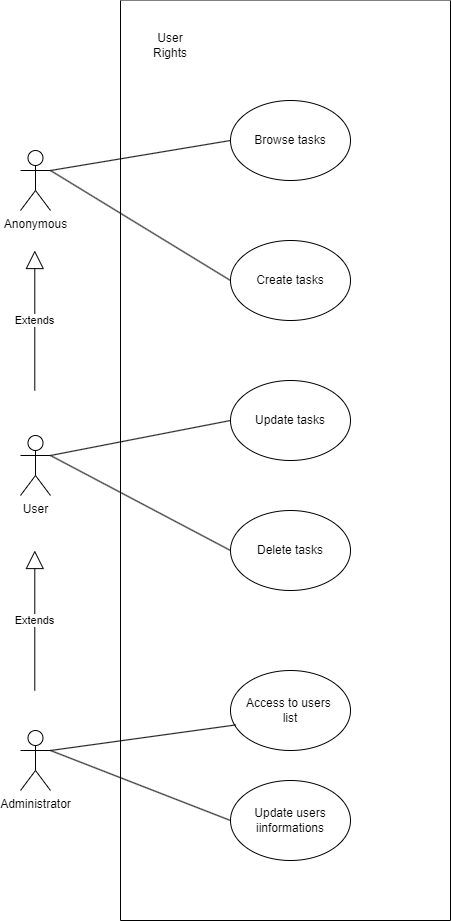

The diagram above was exported from draw.io. Its source (the exported page's mxGraphModel, read from the mxfile embedded in the PNG):
<mxGraphModel dx="2022" dy="698" grid="1" gridSize="10" guides="1" tooltips="1" connect="1" arrows="1" fold="1" page="1" pageScale="1" pageWidth="827" pageHeight="1169" math="0" shadow="0">
  <root>
    <mxCell id="0" />
    <mxCell id="1" parent="0" />
    <mxCell id="_U2WUQesWFgZMv8F9wEP-1" value="Anonymous&lt;br&gt;" style="shape=umlActor;verticalLabelPosition=bottom;verticalAlign=top;html=1;outlineConnect=0;" vertex="1" parent="1">
      <mxGeometry x="-100" y="230" width="30" height="60" as="geometry" />
    </mxCell>
    <mxCell id="_U2WUQesWFgZMv8F9wEP-3" value="User" style="shape=umlActor;verticalLabelPosition=bottom;verticalAlign=top;html=1;outlineConnect=0;" vertex="1" parent="1">
      <mxGeometry x="-100" y="515" width="30" height="60" as="geometry" />
    </mxCell>
    <mxCell id="_U2WUQesWFgZMv8F9wEP-4" value="Administrator" style="shape=umlActor;verticalLabelPosition=bottom;verticalAlign=top;html=1;outlineConnect=0;" vertex="1" parent="1">
      <mxGeometry x="-100" y="810" width="30" height="60" as="geometry" />
    </mxCell>
    <mxCell id="_U2WUQesWFgZMv8F9wEP-21" value="" style="swimlane;startSize=0;shadow=0;gradientColor=none;fillStyle=solid;glass=0;swimlaneFillColor=default;" vertex="1" parent="1">
      <mxGeometry y="80" width="330" height="920" as="geometry" />
    </mxCell>
    <mxCell id="_U2WUQesWFgZMv8F9wEP-24" value="User Rights" style="text;html=1;strokeColor=none;fillColor=none;align=center;verticalAlign=middle;whiteSpace=wrap;rounded=0;" vertex="1" parent="_U2WUQesWFgZMv8F9wEP-21">
      <mxGeometry x="20" y="30" width="60" height="30" as="geometry" />
    </mxCell>
    <mxCell id="_U2WUQesWFgZMv8F9wEP-25" value="Browse tasks" style="ellipse;whiteSpace=wrap;html=1;" vertex="1" parent="_U2WUQesWFgZMv8F9wEP-21">
      <mxGeometry x="110" y="100" width="120" height="80" as="geometry" />
    </mxCell>
    <mxCell id="_U2WUQesWFgZMv8F9wEP-26" value="Create tasks" style="ellipse;whiteSpace=wrap;html=1;" vertex="1" parent="_U2WUQesWFgZMv8F9wEP-21">
      <mxGeometry x="110" y="240" width="120" height="80" as="geometry" />
    </mxCell>
    <mxCell id="_U2WUQesWFgZMv8F9wEP-27" value="Update tasks" style="ellipse;whiteSpace=wrap;html=1;" vertex="1" parent="_U2WUQesWFgZMv8F9wEP-21">
      <mxGeometry x="110" y="380" width="120" height="80" as="geometry" />
    </mxCell>
    <mxCell id="_U2WUQesWFgZMv8F9wEP-28" value="Delete tasks" style="ellipse;whiteSpace=wrap;html=1;" vertex="1" parent="_U2WUQesWFgZMv8F9wEP-21">
      <mxGeometry x="110" y="510" width="120" height="80" as="geometry" />
    </mxCell>
    <mxCell id="_U2WUQesWFgZMv8F9wEP-29" value="Access to users&amp;nbsp;&lt;br&gt;list" style="ellipse;whiteSpace=wrap;html=1;" vertex="1" parent="_U2WUQesWFgZMv8F9wEP-21">
      <mxGeometry x="110" y="670" width="120" height="80" as="geometry" />
    </mxCell>
    <mxCell id="_U2WUQesWFgZMv8F9wEP-30" value="Update users iinformations" style="ellipse;whiteSpace=wrap;html=1;" vertex="1" parent="_U2WUQesWFgZMv8F9wEP-21">
      <mxGeometry x="110" y="780" width="120" height="80" as="geometry" />
    </mxCell>
    <mxCell id="_U2WUQesWFgZMv8F9wEP-32" value="" style="endArrow=none;html=1;rounded=0;entryX=0;entryY=0.5;entryDx=0;entryDy=0;exitX=1;exitY=0.3333333333333333;exitDx=0;exitDy=0;exitPerimeter=0;" edge="1" parent="1" source="_U2WUQesWFgZMv8F9wEP-1" target="_U2WUQesWFgZMv8F9wEP-25">
      <mxGeometry width="50" height="50" relative="1" as="geometry">
        <mxPoint x="30" y="500" as="sourcePoint" />
        <mxPoint x="80" y="450" as="targetPoint" />
      </mxGeometry>
    </mxCell>
    <mxCell id="_U2WUQesWFgZMv8F9wEP-33" value="" style="endArrow=none;html=1;rounded=0;entryX=0;entryY=0.5;entryDx=0;entryDy=0;exitX=1;exitY=0.3333333333333333;exitDx=0;exitDy=0;exitPerimeter=0;" edge="1" parent="1" source="_U2WUQesWFgZMv8F9wEP-1" target="_U2WUQesWFgZMv8F9wEP-26">
      <mxGeometry width="50" height="50" relative="1" as="geometry">
        <mxPoint x="-60" y="260" as="sourcePoint" />
        <mxPoint x="120" y="230" as="targetPoint" />
      </mxGeometry>
    </mxCell>
    <mxCell id="_U2WUQesWFgZMv8F9wEP-34" value="" style="endArrow=none;html=1;rounded=0;entryX=0;entryY=0.5;entryDx=0;entryDy=0;exitX=1;exitY=0.3333333333333333;exitDx=0;exitDy=0;exitPerimeter=0;" edge="1" parent="1" source="_U2WUQesWFgZMv8F9wEP-3" target="_U2WUQesWFgZMv8F9wEP-27">
      <mxGeometry width="50" height="50" relative="1" as="geometry">
        <mxPoint x="-320" y="590" as="sourcePoint" />
        <mxPoint x="-140" y="560" as="targetPoint" />
      </mxGeometry>
    </mxCell>
    <mxCell id="_U2WUQesWFgZMv8F9wEP-35" value="" style="endArrow=none;html=1;rounded=0;entryX=0;entryY=0.5;entryDx=0;entryDy=0;exitX=1;exitY=0.3333333333333333;exitDx=0;exitDy=0;exitPerimeter=0;" edge="1" parent="1" source="_U2WUQesWFgZMv8F9wEP-3" target="_U2WUQesWFgZMv8F9wEP-28">
      <mxGeometry width="50" height="50" relative="1" as="geometry">
        <mxPoint x="-60" y="545" as="sourcePoint" />
        <mxPoint x="120" y="510" as="targetPoint" />
      </mxGeometry>
    </mxCell>
    <mxCell id="_U2WUQesWFgZMv8F9wEP-36" value="" style="endArrow=none;html=1;rounded=0;entryX=0.045;entryY=0.68;entryDx=0;entryDy=0;exitX=1;exitY=0.3333333333333333;exitDx=0;exitDy=0;exitPerimeter=0;entryPerimeter=0;" edge="1" parent="1" source="_U2WUQesWFgZMv8F9wEP-4" target="_U2WUQesWFgZMv8F9wEP-29">
      <mxGeometry width="50" height="50" relative="1" as="geometry">
        <mxPoint x="-50" y="555" as="sourcePoint" />
        <mxPoint x="120" y="640" as="targetPoint" />
      </mxGeometry>
    </mxCell>
    <mxCell id="_U2WUQesWFgZMv8F9wEP-37" value="" style="endArrow=none;html=1;rounded=0;entryX=0;entryY=0.5;entryDx=0;entryDy=0;exitX=1;exitY=0.3333333333333333;exitDx=0;exitDy=0;exitPerimeter=0;" edge="1" parent="1" source="_U2WUQesWFgZMv8F9wEP-4" target="_U2WUQesWFgZMv8F9wEP-30">
      <mxGeometry width="50" height="50" relative="1" as="geometry">
        <mxPoint x="-60" y="840" as="sourcePoint" />
        <mxPoint x="125" y="814" as="targetPoint" />
      </mxGeometry>
    </mxCell>
    <mxCell id="_U2WUQesWFgZMv8F9wEP-38" value="Extends" style="endArrow=block;endSize=16;endFill=0;html=1;rounded=0;" edge="1" parent="1">
      <mxGeometry width="160" relative="1" as="geometry">
        <mxPoint x="-85.71" y="470" as="sourcePoint" />
        <mxPoint x="-85.71" y="330" as="targetPoint" />
      </mxGeometry>
    </mxCell>
    <mxCell id="_U2WUQesWFgZMv8F9wEP-39" value="Extends" style="endArrow=block;endSize=16;endFill=0;html=1;rounded=0;" edge="1" parent="1">
      <mxGeometry width="160" relative="1" as="geometry">
        <mxPoint x="-85.71" y="770" as="sourcePoint" />
        <mxPoint x="-85.71" y="630" as="targetPoint" />
      </mxGeometry>
    </mxCell>
  </root>
</mxGraphModel>